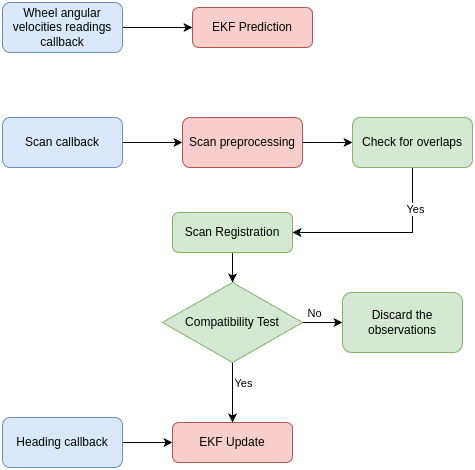

The diagram above was exported from draw.io. Its source (the exported page's mxGraphModel, read from the mxfile embedded in the PNG):
<mxGraphModel dx="1173" dy="746" grid="1" gridSize="10" guides="1" tooltips="1" connect="1" arrows="1" fold="1" page="1" pageScale="1" pageWidth="827" pageHeight="1169" math="0" shadow="0">
  <root>
    <mxCell id="WIyWlLk6GJQsqaUBKTNV-0" />
    <mxCell id="WIyWlLk6GJQsqaUBKTNV-1" parent="WIyWlLk6GJQsqaUBKTNV-0" />
    <mxCell id="WIyWlLk6GJQsqaUBKTNV-3" value="EKF Prediction" style="rounded=1;whiteSpace=wrap;html=1;fontSize=12;glass=0;strokeWidth=1;shadow=0;fillColor=#f8cecc;strokeColor=#b85450;" parent="WIyWlLk6GJQsqaUBKTNV-1" vertex="1">
      <mxGeometry x="340" y="105" width="120" height="40" as="geometry" />
    </mxCell>
    <mxCell id="QJn9XeIEk6fIYnXhF_ph-1" style="edgeStyle=orthogonalEdgeStyle;rounded=0;orthogonalLoop=1;jettySize=auto;html=1;exitX=1;exitY=0.5;exitDx=0;exitDy=0;entryX=0;entryY=0.5;entryDx=0;entryDy=0;" edge="1" parent="WIyWlLk6GJQsqaUBKTNV-1" source="QJn9XeIEk6fIYnXhF_ph-0" target="WIyWlLk6GJQsqaUBKTNV-3">
      <mxGeometry relative="1" as="geometry" />
    </mxCell>
    <mxCell id="QJn9XeIEk6fIYnXhF_ph-0" value="Wheel angular velocities readings&lt;div&gt;callback&lt;/div&gt;" style="rounded=1;whiteSpace=wrap;html=1;fontSize=12;glass=0;strokeWidth=1;shadow=0;fillColor=#dae8fc;strokeColor=#6c8ebf;" vertex="1" parent="WIyWlLk6GJQsqaUBKTNV-1">
      <mxGeometry x="150" y="100" width="120" height="50" as="geometry" />
    </mxCell>
    <mxCell id="QJn9XeIEk6fIYnXhF_ph-4" style="edgeStyle=orthogonalEdgeStyle;rounded=0;orthogonalLoop=1;jettySize=auto;html=1;exitX=1;exitY=0.5;exitDx=0;exitDy=0;entryX=0;entryY=0.5;entryDx=0;entryDy=0;" edge="1" parent="WIyWlLk6GJQsqaUBKTNV-1" source="QJn9XeIEk6fIYnXhF_ph-2" target="QJn9XeIEk6fIYnXhF_ph-3">
      <mxGeometry relative="1" as="geometry" />
    </mxCell>
    <mxCell id="QJn9XeIEk6fIYnXhF_ph-2" value="Heading callback" style="rounded=1;whiteSpace=wrap;html=1;fillColor=#dae8fc;strokeColor=#6c8ebf;" vertex="1" parent="WIyWlLk6GJQsqaUBKTNV-1">
      <mxGeometry x="150" y="515" width="120" height="50" as="geometry" />
    </mxCell>
    <mxCell id="QJn9XeIEk6fIYnXhF_ph-3" value="EKF Update" style="rounded=1;whiteSpace=wrap;html=1;fontSize=12;glass=0;strokeWidth=1;shadow=0;fillColor=#f8cecc;strokeColor=#b85450;" vertex="1" parent="WIyWlLk6GJQsqaUBKTNV-1">
      <mxGeometry x="320" y="520" width="120" height="40" as="geometry" />
    </mxCell>
    <mxCell id="QJn9XeIEk6fIYnXhF_ph-21" value="" style="edgeStyle=orthogonalEdgeStyle;rounded=0;orthogonalLoop=1;jettySize=auto;html=1;" edge="1" parent="WIyWlLk6GJQsqaUBKTNV-1" source="QJn9XeIEk6fIYnXhF_ph-5" target="QJn9XeIEk6fIYnXhF_ph-6">
      <mxGeometry relative="1" as="geometry" />
    </mxCell>
    <mxCell id="QJn9XeIEk6fIYnXhF_ph-5" value="Scan callback" style="rounded=1;whiteSpace=wrap;html=1;fillColor=#dae8fc;strokeColor=#6c8ebf;" vertex="1" parent="WIyWlLk6GJQsqaUBKTNV-1">
      <mxGeometry x="150" y="215" width="120" height="50" as="geometry" />
    </mxCell>
    <mxCell id="QJn9XeIEk6fIYnXhF_ph-22" value="" style="edgeStyle=orthogonalEdgeStyle;rounded=0;orthogonalLoop=1;jettySize=auto;html=1;" edge="1" parent="WIyWlLk6GJQsqaUBKTNV-1" source="QJn9XeIEk6fIYnXhF_ph-6" target="QJn9XeIEk6fIYnXhF_ph-9">
      <mxGeometry relative="1" as="geometry" />
    </mxCell>
    <mxCell id="QJn9XeIEk6fIYnXhF_ph-6" value="Scan preprocessing" style="rounded=1;whiteSpace=wrap;html=1;fillColor=#f8cecc;strokeColor=#b85450;" vertex="1" parent="WIyWlLk6GJQsqaUBKTNV-1">
      <mxGeometry x="330" y="215" width="120" height="50" as="geometry" />
    </mxCell>
    <mxCell id="QJn9XeIEk6fIYnXhF_ph-20" style="edgeStyle=orthogonalEdgeStyle;rounded=0;orthogonalLoop=1;jettySize=auto;html=1;exitX=0.5;exitY=1;exitDx=0;exitDy=0;entryX=1;entryY=0.5;entryDx=0;entryDy=0;" edge="1" parent="WIyWlLk6GJQsqaUBKTNV-1" source="QJn9XeIEk6fIYnXhF_ph-9" target="QJn9XeIEk6fIYnXhF_ph-10">
      <mxGeometry relative="1" as="geometry" />
    </mxCell>
    <mxCell id="QJn9XeIEk6fIYnXhF_ph-23" value="Yes" style="edgeLabel;html=1;align=center;verticalAlign=middle;resizable=0;points=[];" vertex="1" connectable="0" parent="QJn9XeIEk6fIYnXhF_ph-20">
      <mxGeometry x="-0.5581" y="2" relative="1" as="geometry">
        <mxPoint as="offset" />
      </mxGeometry>
    </mxCell>
    <mxCell id="QJn9XeIEk6fIYnXhF_ph-9" value="Check for overlaps" style="rounded=1;whiteSpace=wrap;html=1;fillColor=#d5e8d4;strokeColor=#82b366;" vertex="1" parent="WIyWlLk6GJQsqaUBKTNV-1">
      <mxGeometry x="500" y="215" width="120" height="50" as="geometry" />
    </mxCell>
    <mxCell id="QJn9XeIEk6fIYnXhF_ph-24" value="" style="edgeStyle=orthogonalEdgeStyle;rounded=0;orthogonalLoop=1;jettySize=auto;html=1;" edge="1" parent="WIyWlLk6GJQsqaUBKTNV-1" source="QJn9XeIEk6fIYnXhF_ph-10" target="QJn9XeIEk6fIYnXhF_ph-15">
      <mxGeometry relative="1" as="geometry" />
    </mxCell>
    <mxCell id="QJn9XeIEk6fIYnXhF_ph-10" value="Scan Registration" style="rounded=1;whiteSpace=wrap;html=1;fillColor=#d5e8d4;strokeColor=#82b366;" vertex="1" parent="WIyWlLk6GJQsqaUBKTNV-1">
      <mxGeometry x="320" y="310" width="120" height="40" as="geometry" />
    </mxCell>
    <mxCell id="QJn9XeIEk6fIYnXhF_ph-13" value="Discard the observations" style="rounded=1;whiteSpace=wrap;html=1;fillColor=#d5e8d4;strokeColor=#82b366;" vertex="1" parent="WIyWlLk6GJQsqaUBKTNV-1">
      <mxGeometry x="490" y="390" width="120" height="60" as="geometry" />
    </mxCell>
    <mxCell id="QJn9XeIEk6fIYnXhF_ph-16" value="" style="edgeStyle=orthogonalEdgeStyle;rounded=0;orthogonalLoop=1;jettySize=auto;html=1;" edge="1" parent="WIyWlLk6GJQsqaUBKTNV-1" source="QJn9XeIEk6fIYnXhF_ph-15" target="QJn9XeIEk6fIYnXhF_ph-13">
      <mxGeometry relative="1" as="geometry" />
    </mxCell>
    <mxCell id="QJn9XeIEk6fIYnXhF_ph-17" value="No" style="edgeLabel;html=1;align=center;verticalAlign=middle;resizable=0;points=[];" vertex="1" connectable="0" parent="QJn9XeIEk6fIYnXhF_ph-16">
      <mxGeometry x="-0.4667" y="4" relative="1" as="geometry">
        <mxPoint y="-6" as="offset" />
      </mxGeometry>
    </mxCell>
    <mxCell id="QJn9XeIEk6fIYnXhF_ph-19" style="edgeStyle=orthogonalEdgeStyle;rounded=0;orthogonalLoop=1;jettySize=auto;html=1;exitX=0.5;exitY=1;exitDx=0;exitDy=0;entryX=0.5;entryY=0;entryDx=0;entryDy=0;" edge="1" parent="WIyWlLk6GJQsqaUBKTNV-1" source="QJn9XeIEk6fIYnXhF_ph-15" target="QJn9XeIEk6fIYnXhF_ph-3">
      <mxGeometry relative="1" as="geometry" />
    </mxCell>
    <mxCell id="QJn9XeIEk6fIYnXhF_ph-25" value="Yes" style="edgeLabel;html=1;align=center;verticalAlign=middle;resizable=0;points=[];" vertex="1" connectable="0" parent="QJn9XeIEk6fIYnXhF_ph-19">
      <mxGeometry x="-0.3185" relative="1" as="geometry">
        <mxPoint x="10" as="offset" />
      </mxGeometry>
    </mxCell>
    <mxCell id="QJn9XeIEk6fIYnXhF_ph-15" value="Compatibility Test" style="rhombus;whiteSpace=wrap;html=1;fillColor=#d5e8d4;strokeColor=#82b366;" vertex="1" parent="WIyWlLk6GJQsqaUBKTNV-1">
      <mxGeometry x="310" y="380" width="140" height="80" as="geometry" />
    </mxCell>
  </root>
</mxGraphModel>